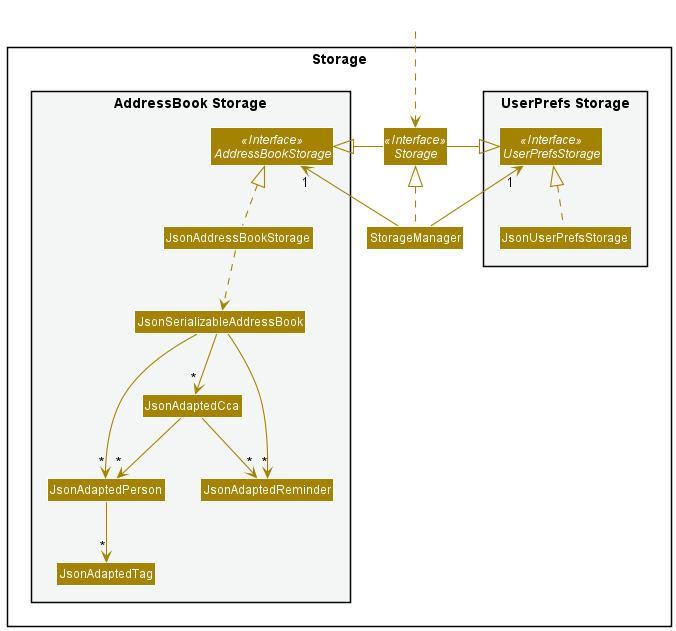

The diagram above was rendered by PlantUML. Its source (embedded in the PNG):
@startuml
!include style.puml
skinparam arrowThickness 1.1
skinparam arrowColor STORAGE_COLOR
skinparam classBackgroundColor STORAGE_COLOR

package Storage{

package "UserPrefs Storage" #F4F6F6{
Interface UserPrefsStorage <<Interface>>
Class JsonUserPrefsStorage
}

Interface Storage <<Interface>>
Class StorageManager

package "AddressBook Storage" #F4F6F6{
Interface AddressBookStorage <<Interface>>
Class JsonAddressBookStorage
Class JsonSerializableAddressBook
Class JsonAdaptedPerson
Class JsonAdaptedTag
Class JsonAdaptedCca
Class JsonAdaptedReminder
}

}

Class HiddenOutside #FFFFFF
HiddenOutside ..> Storage

StorageManager .up.|> Storage
StorageManager -up-> "1" UserPrefsStorage
StorageManager -up-> "1" AddressBookStorage

Storage -left-|> UserPrefsStorage
Storage -right-|> AddressBookStorage

JsonUserPrefsStorage .up.|> UserPrefsStorage
JsonAddressBookStorage .up.|> AddressBookStorage
JsonAddressBookStorage ..> JsonSerializableAddressBook
JsonSerializableAddressBook --> "*" JsonAdaptedPerson
JsonSerializableAddressBook --> "*" JsonAdaptedCca
JsonSerializableAddressBook --> "*" JsonAdaptedReminder
JsonAdaptedCca --> "*" JsonAdaptedPerson
JsonAdaptedCca --> "*" JsonAdaptedReminder
JsonAdaptedPerson --> "*" JsonAdaptedTag

@enduml